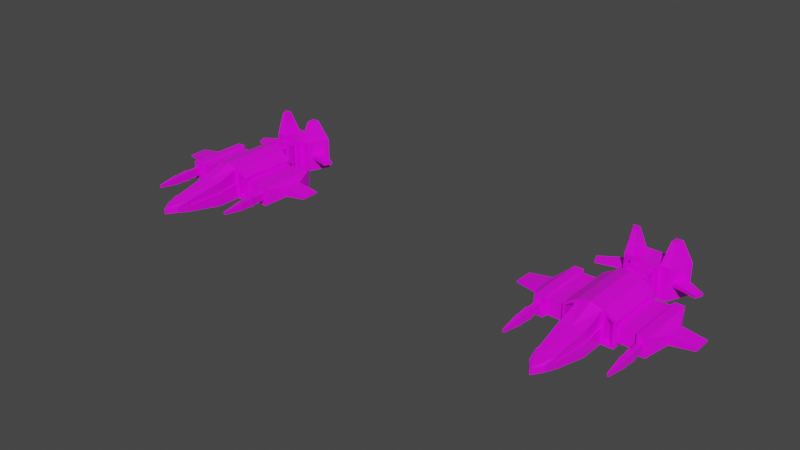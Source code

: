 # Source: plain1.blend  (saved by Blender 2.82.7; exported with 4.5.12 LTS)
import bpy
from mathutils import Matrix  # noqa: F401  (used for matrix-valued properties, if any)

bpy.ops.wm.read_factory_settings(use_empty=True)
scene = bpy.context.scene
scene.name = 'Scene'

# ---- collections
col_collection = bpy.data.collections.new('Collection'); scene.collection.children.link(col_collection)

# ---- images (referenced by path relative to the original .blend; pixels are not part of the script)
import os
ASSET_DIR = os.environ.get("B2B_ASSET_DIR", "")  # directory of the original .blend (textures are referenced by path, not embedded)
HERE = os.path.dirname(os.path.abspath(__file__))  # packed textures are extracted next to this script under _unpacked/

def load_image(name, relpath, width, height, colorspace="sRGB"):
    """Load a texture the original file referenced (path relative to the .blend, or extracted next to this script)."""
    p = next((c for c in (os.path.join(HERE, relpath), os.path.join(ASSET_DIR, relpath)) if relpath and os.path.exists(c)), "")
    if p:
        img = bpy.data.images.load(p, check_existing=True)
        img.name = name
    else:  # same state as the original file: an image datablock whose file is absent (Cycles renders it pink)
        img = bpy.data.images.new(name, width, height)
        img.source = "FILE"
        img.filepath = "//" + (relpath or name)
    img.colorspace_settings.name = colorspace
    return img
img_planet02_tex_png = load_image('planet02_tex.png', 'planet02_tex.png', 1024, 1024, 'sRGB')
img_planet02_tex_png_001 = load_image('planet02_tex.png.001', 'planet02_tex.png', 1024, 1024, 'sRGB')

# ---- materials (node trees are filled in below, after node groups)
mat_material = bpy.data.materials.new('Material')
mat_material.alpha_threshold = 0.0
mat_material.use_transparent_shadow = False
mat_material.line_color = (0.0, 0.0, 0.0, 1.0)
mat_material_001 = bpy.data.materials.new('Material.001')
mat_material_001.alpha_threshold = 0.0
mat_material_001.use_transparent_shadow = False
mat_material_001.line_color = (0.0, 0.0, 0.0, 1.0)

# ---- material node trees
mat_material.use_nodes = True; mat_material.node_tree.nodes.clear()
_N = mat_material.node_tree.nodes; _L = mat_material.node_tree.links
n0 = _N.new('ShaderNodeOutputMaterial'); n0.name = 'Material Output'; n0.location = (300, 300)
n1 = _N.new('ShaderNodeBsdfPrincipled'); n1.name = 'Principled BSDF'; n1.location = (10, 300)
n1.distribution = 'GGX'
n1.subsurface_method = 'BURLEY'
n1.inputs[2].default_value = 0.4
n1.inputs[3].default_value = 1.45
n1.inputs[27].default_value = (0.0, 0.0, 0.0, 1.0)
n1.inputs[28].default_value = 1.0
n2 = _N.new('ShaderNodeTexImage'); n2.name = 'Image Texture'; n2.location = (-280, 280)
n2.image = img_planet02_tex_png
_L.new(n1.outputs[0], n0.inputs[0])
_L.new(n2.outputs[0], n1.inputs[0])
n0.is_active_output = True
mat_material_001.use_nodes = True; mat_material_001.node_tree.nodes.clear()
_N = mat_material_001.node_tree.nodes; _L = mat_material_001.node_tree.links
n0 = _N.new('ShaderNodeOutputMaterial'); n0.name = 'Material Output'; n0.location = (300, 300)
n1 = _N.new('ShaderNodeBsdfPrincipled'); n1.name = 'Principled BSDF'; n1.location = (10, 300)
n1.distribution = 'GGX'
n1.subsurface_method = 'BURLEY'
n1.inputs[2].default_value = 0.4
n1.inputs[3].default_value = 1.45
n1.inputs[27].default_value = (0.0, 0.0, 0.0, 1.0)
n1.inputs[28].default_value = 1.0
n2 = _N.new('ShaderNodeTexImage'); n2.name = 'Image Texture'; n2.location = (-280, 280)
n2.image = img_planet02_tex_png_001
_L.new(n1.outputs[0], n0.inputs[0])
_L.new(n2.outputs[0], n1.inputs[0])
n0.is_active_output = True

# ---- world
world_world = bpy.data.worlds.new('World'); scene.world = world_world
world_world.use_nodes = True; world_world.node_tree.nodes.clear()
_N = world_world.node_tree.nodes; _L = world_world.node_tree.links
n0 = _N.new('ShaderNodeOutputWorld'); n0.name = 'World Output'; n0.location = (300, 300)
n1 = _N.new('ShaderNodeBackground'); n1.name = 'Background'; n1.location = (10, 300)
n1.inputs[0].default_value = (0.05088, 0.05088, 0.05088, 1.0)
_L.new(n1.outputs[0], n0.inputs[0])
n0.is_active_output = True
world_world.color = (0.05088, 0.05088, 0.05088)
world_world.use_sun_shadow = False
world_world.sun_shadow_jitter_overblur = 0.0

# ---- meshes
me_cube = bpy.data.meshes.new('Cube')
me_cube.from_pydata([(1.184, 1.0, 1.246), (1.184, 1.0, -0.816), (1.0, -1.0, -1.0), (0.7398, -3.85, 0.4797), (0.7398, -3.85, -0.4797), (1.0, 6.006, 1.569), (1.0, 6.006, -1.0), (1.959, 1.347, 0.6531), (1.959, 1.347, -0.6531), (1.959, 5.659, 0.6531), (1.959, 5.659, -0.6531), (0.5578, -4.879, 0.2436), (0.5578, -4.879, -0.2436), (1.775, 1.0, 0.8952), (1.775, 1.0, -0.816), (1.959, 6.006, 1.0), (1.959, 6.006, -1.0), (3.294, 1.347, 0.6531), (3.294, 1.347, -0.6531), (3.294, 5.659, 0.6531), (3.294, 5.659, -0.6531), (3.608, 1.019, 0.2995), (3.608, 1.019, -0.2995), (3.432, 5.987, 0.7524), (3.432, 5.987, -0.7524), (3.995, 1.019, 0.2995), (3.995, 1.019, -0.2995), (4.171, 5.987, 0.7524), (4.171, 5.987, -0.7524), (4.321, 1.413, 0.6332), (4.321, 1.413, -0.6332), (4.321, 5.593, 0.6332), (4.321, 5.593, -0.6332), (4.803, 2.754, 0.3689), (4.803, 2.754, -0.3689), (4.803, 4.251, 0.3689), (4.803, 4.251, -0.3689), (6.698, 2.754, 0.0557), (6.698, 2.754, -0.0557), (6.698, 4.251, 0.0557), (6.698, 4.251, -0.0557), (1.0, 8.389, 1.569), (1.0, 8.389, -1.0), (1.0, 10.2, 1.205), (1.0, 10.2, -0.636), (2.127, 10.2, 1.205), (2.127, 10.2, -0.636), (1.88, 8.77, 0.4572), (1.88, 8.77, 0.1119), (1.0, 6.482, 1.569), (1.0, 6.959, 1.569), (1.0, 7.435, 1.569), (1.0, 7.912, 1.569), (1.0, 7.912, -1.0), (1.0, 7.435, -1.0), (1.0, 6.959, -1.0), (1.0, 6.482, -1.0), (0.74, 6.482, 1.309), (0.74, 6.959, 1.309), (0.74, 7.435, 1.309), (0.74, 7.912, 1.309), (0.74, 7.912, -0.74), (0.74, 7.435, -0.74), (0.74, 6.959, -0.74), (0.74, 6.482, -0.74), (1.543, 9.695, 3.075), (1.353, 8.967, 3.294), (1.724, 9.695, 3.075), (1.611, 8.967, 3.294), (1.281, 10.13, 1.789), (0.364, 10.2, 1.205), (1.0, 10.2, -1.0), (2.328, 9.819, 0.4572), (0.364, 10.2, -0.636), (2.328, 9.819, 0.1119), (0.781, 9.598, 0.7881), (0.781, 9.598, -0.219), (1.0, 9.598, 0.7881), (1.0, 9.598, -0.219), (1.71, 9.598, 0.7881), (1.71, 9.598, -0.219), (0.364, 9.598, 1.205), (0.364, 9.598, -0.636), (1.0, 9.598, 1.205), (1.0, 9.598, -0.636), (2.127, 9.598, 1.205), (2.127, 9.598, -0.636), (1.0, 10.55, 0.4993), (1.0, 10.55, 0.06978), (1.094, 10.55, 0.4993), (1.094, 10.55, 0.06978), (1.397, 10.55, 0.4993), (1.397, 10.55, 0.06978), (2.171, 10.13, 1.789), (2.491, 10.2, -1.0), (1.717, 8.389, 1.569), (1.717, 8.389, -1.0), (4.093, 8.82, 0.3892), (4.093, 8.82, 0.1798), (3.821, 8.184, 0.3892), (3.821, 8.184, 0.1798), (0.7398, -3.85, 0.003118), (1.0, -1.0, 0.04016), (1.184, 1.0, 0.3346), (0.5578, -4.879, 0.05558), (0.9432, 1.02, 1.511), (0.9375, -0.9834, 0.9466), (0.6797, -3.835, 0.4234), (0.6563, -3.843, 0.003118), (0.9163, -0.996, 0.04016), (0.9162, 1.0, 0.3346), (1.0, 1.0, 0.3346), (1.0, 1.0, -1.0), (1.959, 1.0, 1.0), (1.959, 1.0, -1.0), (1.0, 1.0, 1.569), (1.184, 1.765, 0.3346), (1.184, 1.765, -0.816), (1.775, 1.765, 0.8952), (1.775, 1.765, -0.816), (1.184, 1.765, 1.246), (3.432, 1.019, 0.7524), (3.432, 1.019, -0.7524), (4.171, 1.019, 0.7524), (4.171, 1.019, -0.7524), (3.608, 0.00691, 0.2995), (3.608, 0.00691, -0.2995), (3.995, 0.00691, 0.2995), (3.995, 0.00691, -0.2995), (3.568, -0.1409, 0.3622), (3.568, -0.1409, -0.3622), (4.036, -0.1409, 0.3622), (4.036, -0.1409, -0.3622), (3.615, -1.018, 0.289), (3.615, -1.018, -0.289), (3.988, -1.018, 0.289), (3.988, -1.018, -0.289), (3.594, -1.213, 0.3219), (3.594, -1.213, -0.3219), (4.01, -1.213, 0.3219), (4.01, -1.213, -0.3219), (3.739, -2.983, 0.09753), (3.739, -2.983, -0.09753), (3.865, -2.983, 0.09753), (3.865, -2.983, -0.09753), (2.491, 10.2, 1.569), (1.0, 10.2, 1.569), (1.891, 9.621, 3.294), (1.353, 9.621, 3.294), (2.171, 9.964, 1.734), (1.281, 9.964, 1.734), (1.724, 9.532, 3.02), (1.543, 9.532, 3.02), (-1.184, 1.0, 1.246), (-1.184, 1.0, -0.816), (-1.0, -1.0, -1.0), (0.0, 1.0, -1.0), (0.0, -1.0, -1.0), (0.0, 1.0, 1.835), (-0.7398, -3.85, 0.4797), (-0.7398, -3.85, -0.4797), (0.0, -3.85, -0.4797), (0.0, -3.85, 0.4797), (-1.0, 6.006, 1.569), (-1.0, 6.006, -1.0), (0.0, 6.006, 1.835), (0.0, 6.006, -1.0), (-1.959, 1.347, 0.6531), (-1.959, 1.347, -0.6531), (-1.959, 5.659, 0.6531), (-1.959, 5.659, -0.6531), (-0.5578, -4.879, 0.2436), (-0.5578, -4.879, -0.2436), (0.0, -5.694, -0.2436), (0.0, -5.694, 0.2436), (-1.775, 1.0, 0.8952), (-1.775, 1.0, -0.816), (-1.959, 6.006, 1.0), (-1.959, 6.006, -1.0), (-3.294, 1.347, 0.6531), (-3.294, 1.347, -0.6531), (-3.294, 5.659, 0.6531), (-3.294, 5.659, -0.6531), (-3.608, 1.019, 0.2995), (-3.608, 1.019, -0.2995), (-3.432, 5.987, 0.7524), (-3.432, 5.987, -0.7524), (-3.995, 1.019, 0.2995), (-3.995, 1.019, -0.2995), (-4.171, 5.987, 0.7524), (-4.171, 5.987, -0.7524), (-4.321, 1.413, 0.6332), (-4.321, 1.413, -0.6332), (-4.321, 5.593, 0.6332), (-4.321, 5.593, -0.6332), (-4.803, 2.754, 0.3689), (-4.803, 2.754, -0.3689), (-4.803, 4.251, 0.3689), (-4.803, 4.251, -0.3689), (-6.698, 2.754, 0.0557), (-6.698, 2.754, -0.0557), (-6.698, 4.251, 0.0557), (-6.698, 4.251, -0.0557), (-1.0, 8.389, 1.569), (-1.0, 8.389, -1.0), (0.0, 8.389, 1.569), (0.0, 8.389, -1.0), (-1.0, 10.2, 1.205), (-1.0, 10.2, -0.636), (0.0, 10.2, 1.569), (0.0, 10.2, -1.0), (-2.127, 10.2, 1.205), (-2.127, 10.2, -0.636), (-1.88, 8.77, 0.4572), (-1.88, 8.77, 0.1119), (-1.0, 6.482, 1.569), (-1.0, 6.959, 1.569), (-1.0, 7.435, 1.569), (-1.0, 7.912, 1.569), (0.0, 7.912, 1.569), (0.0, 7.435, 1.569), (0.0, 6.959, 1.569), (0.0, 6.482, 1.569), (0.0, 6.482, -1.0), (0.0, 6.959, -1.0), (0.0, 7.435, -1.0), (0.0, 7.912, -1.0), (-1.0, 7.912, -1.0), (-1.0, 7.435, -1.0), (-1.0, 6.959, -1.0), (-1.0, 6.482, -1.0), (-0.74, 6.482, 1.309), (-0.74, 6.959, 1.309), (-0.74, 7.435, 1.309), (-0.74, 7.912, 1.309), (0.0, 7.912, 1.201), (0.0, 7.435, 1.201), (0.0, 6.959, 1.201), (0.0, 6.482, 1.201), (0.0, 6.482, -0.6324), (0.0, 6.959, -0.6324), (0.0, 7.435, -0.6324), (0.0, 7.912, -0.6324), (-0.74, 7.912, -0.74), (-0.74, 7.435, -0.74), (-0.74, 6.959, -0.74), (-0.74, 6.482, -0.74), (-1.543, 9.695, 3.075), (-1.353, 8.967, 3.294), (-1.724, 9.695, 3.075), (-1.611, 8.967, 3.294), (-1.281, 10.13, 1.789), (-0.364, 10.2, 1.205), (-1.0, 10.2, -1.0), (-2.328, 9.819, 0.4572), (-0.364, 10.2, -0.636), (-2.328, 9.819, 0.1119), (-0.781, 9.598, 0.7881), (-0.781, 9.598, -0.219), (-1.0, 9.598, 0.7881), (-1.0, 9.598, -0.219), (-1.71, 9.598, 0.7881), (-1.71, 9.598, -0.219), (-0.364, 9.598, 1.205), (-0.364, 9.598, -0.636), (-1.0, 9.598, 1.205), (-1.0, 9.598, -0.636), (-2.127, 9.598, 1.205), (-2.127, 9.598, -0.636), (-1.0, 10.55, 0.4993), (-1.0, 10.55, 0.06978), (-1.094, 10.55, 0.4993), (-1.094, 10.55, 0.06978), (-1.397, 10.55, 0.4993), (-1.397, 10.55, 0.06978), (-2.171, 10.13, 1.789), (-2.491, 10.2, -1.0), (-1.717, 8.389, 1.569), (-1.717, 8.389, -1.0), (-4.093, 8.82, 0.3892), (-4.093, 8.82, 0.1798), (-3.821, 8.184, 0.3892), (-3.821, 8.184, 0.1798), (-0.7398, -3.85, 0.003118), (-1.0, -1.0, 0.04016), (-1.184, 1.0, 0.3346), (-0.5578, -4.879, 0.05558), (-0.9432, 1.02, 1.511), (-0.9375, -0.9834, 0.9466), (0.0, 1.028, 1.757), (0.0, -0.9786, 0.9868), (0.0, -3.835, 0.4649), (-0.6797, -3.835, 0.4234), (-0.6563, -3.843, 0.003118), (-0.9163, -0.996, 0.04016), (-0.9162, 1.0, 0.3346), (-1.0, 1.0, 0.3346), (-1.0, 1.0, -1.0), (-1.959, 1.0, 1.0), (-1.959, 1.0, -1.0), (-1.0, 1.0, 1.569), (-1.184, 1.765, 0.3346), (-1.184, 1.765, -0.816), (-1.775, 1.765, 0.8952), (-1.775, 1.765, -0.816), (-1.184, 1.765, 1.246), (-3.432, 1.019, 0.7524), (-3.432, 1.019, -0.7524), (-4.171, 1.019, 0.7524), (-4.171, 1.019, -0.7524), (-3.608, 0.00691, 0.2995), (-3.608, 0.00691, -0.2995), (-3.995, 0.00691, 0.2995), (-3.995, 0.00691, -0.2995), (-3.568, -0.1409, 0.3622), (-3.568, -0.1409, -0.3622), (-4.036, -0.1409, 0.3622), (-4.036, -0.1409, -0.3622), (-3.615, -1.018, 0.289), (-3.615, -1.018, -0.289), (-3.988, -1.018, 0.289), (-3.988, -1.018, -0.289), (-3.594, -1.213, 0.3219), (-3.594, -1.213, -0.3219), (-4.01, -1.213, 0.3219), (-4.01, -1.213, -0.3219), (-3.739, -2.983, 0.09753), (-3.739, -2.983, -0.09753), (-3.865, -2.983, 0.09753), (-3.865, -2.983, -0.09753), (-2.491, 10.2, 1.569), (-1.0, 10.2, 1.569), (-1.891, 9.621, 3.294), (-1.353, 9.621, 3.294), (-2.171, 9.964, 1.734), (-1.281, 9.964, 1.734), (-1.724, 9.532, 3.02), (-1.543, 9.532, 3.02)], [], [(156, 112, 2, 157), (112, 111, 102, 2), (112, 156, 166, 6), (111, 115, 105, 110), (102, 111, 110, 109), (3, 162, 174, 11), (157, 2, 4, 161), (2, 102, 101, 4), (219, 52, 41, 205), (158, 115, 5, 165), (5, 115, 113, 15), (10, 9, 19, 20), (6, 5, 15, 16), (112, 6, 16, 114), (1, 14, 119, 117), (12, 104, 11, 174, 173), (4, 101, 104, 12), (161, 4, 12, 173), (8, 7, 113, 114), (9, 10, 16, 15), (10, 8, 114, 16), (7, 9, 15, 113), (18, 20, 24, 122), (8, 10, 20, 18), (7, 8, 18, 17), (9, 7, 17, 19), (23, 121, 123, 27), (17, 18, 122, 121), (19, 17, 121, 23), (20, 19, 23, 24), (124, 28, 32, 30), (24, 23, 27, 28), (122, 24, 28, 124), (22, 26, 128, 126), (30, 32, 36, 34), (123, 124, 30, 29), (27, 123, 29, 31), (28, 27, 31, 32), (35, 33, 37, 39), (29, 30, 34, 33), (31, 29, 33, 35), (32, 31, 35, 36), (37, 38, 40, 39), (36, 35, 39, 40), (34, 36, 40, 38), (33, 34, 38, 37), (41, 42, 96, 95), (53, 226, 206, 42), (52, 53, 42, 41), (205, 41, 146, 209), (42, 206, 210, 71), (48, 74, 98, 100), (42, 71, 94, 96), (146, 41, 66, 148), (5, 6, 56, 49), (51, 54, 62, 59), (50, 55, 54, 51), (50, 221, 237, 58), (6, 166, 223, 56), (55, 50, 58, 63), (55, 224, 225, 54), (222, 49, 57, 238), (165, 5, 49, 222), (49, 56, 64, 57), (221, 50, 51, 220), (226, 53, 61, 242), (57, 64, 63, 58), (59, 62, 61, 60), (64, 239, 240, 63), (62, 241, 242, 61), (238, 57, 58, 237), (236, 59, 60, 235), (220, 51, 59, 236), (53, 52, 60, 61), (52, 219, 235, 60), (56, 223, 239, 64), (224, 55, 63, 240), (54, 225, 241, 62), (148, 66, 68, 147), (93, 69, 150, 149), (41, 95, 68, 66), (95, 145, 147, 68), (45, 46, 86, 85), (43, 70, 209, 146), (73, 44, 71, 210), (70, 73, 210, 209), (46, 45, 145, 94), (44, 46, 94, 71), (45, 43, 146, 145), (75, 77, 89, 87), (73, 70, 81, 82), (44, 73, 82, 84), (46, 44, 84, 86), (70, 43, 83, 81), (43, 45, 85, 83), (75, 76, 82, 81), (77, 75, 81, 83), (76, 78, 84, 82), (80, 79, 85, 86), (78, 80, 86, 84), (79, 77, 83, 85), (89, 91, 92, 90, 88, 87), (80, 78, 90, 92), (78, 76, 88, 90), (76, 75, 87, 88), (77, 79, 91, 89), (79, 80, 92, 91), (72, 74, 94, 145), (48, 47, 95, 96), (74, 48, 96, 94), (47, 72, 145, 95), (99, 100, 98, 97), (74, 72, 97, 98), (72, 47, 99, 97), (47, 48, 100, 99), (105, 289, 290, 106), (104, 101, 3, 11), (162, 3, 107, 291), (101, 102, 109, 108), (106, 290, 291, 107), (108, 109, 106, 107), (109, 110, 105, 106), (3, 101, 108, 107), (115, 158, 289, 105), (1, 103, 111, 112), (13, 14, 114, 113), (0, 13, 113, 115), (14, 1, 112, 114), (103, 0, 115, 111), (120, 116, 117, 119, 118), (14, 13, 118, 119), (0, 103, 116, 120), (13, 0, 120, 118), (103, 1, 117, 116), (22, 21, 121, 122), (25, 26, 124, 123), (21, 25, 123, 121), (26, 22, 122, 124), (127, 125, 129, 131), (26, 25, 127, 128), (25, 21, 125, 127), (21, 22, 126, 125), (129, 130, 134, 133), (125, 126, 130, 129), (126, 128, 132, 130), (128, 127, 131, 132), (134, 136, 140, 138), (130, 132, 136, 134), (132, 131, 135, 136), (131, 129, 133, 135), (139, 137, 141, 143), (136, 135, 139, 140), (135, 133, 137, 139), (133, 134, 138, 137), (141, 142, 144, 143), (137, 138, 142, 141), (138, 140, 144, 142), (140, 139, 143, 144), (69, 93, 145, 146), (67, 65, 148, 147), (65, 69, 146, 148), (93, 67, 147, 145), (149, 150, 152, 151), (67, 93, 149, 151), (65, 67, 151, 152), (69, 65, 152, 150), (156, 157, 155, 297), (297, 155, 284, 296), (297, 164, 166, 156), (296, 295, 287, 300), (284, 294, 295, 296), (159, 171, 174, 162), (157, 161, 160, 155), (155, 160, 283, 284), (219, 205, 203, 218), (158, 165, 163, 300), (163, 177, 298, 300), (170, 182, 181, 169), (164, 178, 177, 163), (297, 299, 178, 164), (154, 302, 304, 176), (172, 173, 174, 171, 286), (160, 172, 286, 283), (161, 173, 172, 160), (168, 299, 298, 167), (169, 177, 178, 170), (170, 178, 299, 168), (167, 298, 177, 169), (180, 307, 186, 182), (168, 180, 182, 170), (167, 179, 180, 168), (169, 181, 179, 167), (185, 189, 308, 306), (179, 306, 307, 180), (181, 185, 306, 179), (182, 186, 185, 181), (309, 192, 194, 190), (186, 190, 189, 185), (307, 309, 190, 186), (184, 311, 313, 188), (192, 196, 198, 194), (308, 191, 192, 309), (189, 193, 191, 308), (190, 194, 193, 189), (197, 201, 199, 195), (191, 195, 196, 192), (193, 197, 195, 191), (194, 198, 197, 193), (199, 201, 202, 200), (198, 202, 201, 197), (196, 200, 202, 198), (195, 199, 200, 196), (203, 277, 278, 204), (227, 204, 206, 226), (218, 203, 204, 227), (205, 209, 331, 203), (204, 253, 210, 206), (214, 282, 280, 256), (204, 278, 276, 253), (331, 333, 248, 203), (163, 215, 230, 164), (217, 233, 244, 228), (216, 217, 228, 229), (216, 232, 237, 221), (164, 230, 223, 166), (229, 245, 232, 216), (229, 228, 225, 224), (222, 238, 231, 215), (165, 222, 215, 163), (215, 231, 246, 230), (221, 220, 217, 216), (226, 242, 243, 227), (231, 232, 245, 246), (233, 234, 243, 244), (246, 245, 240, 239), (244, 243, 242, 241), (238, 237, 232, 231), (236, 235, 234, 233), (220, 236, 233, 217), (227, 243, 234, 218), (218, 234, 235, 219), (230, 246, 239, 223), (224, 240, 245, 229), (228, 244, 241, 225), (333, 332, 250, 248), (275, 334, 335, 251), (203, 248, 250, 277), (277, 250, 332, 330), (211, 267, 268, 212), (207, 331, 209, 252), (255, 210, 253, 208), (252, 209, 210, 255), (212, 276, 330, 211), (208, 253, 276, 212), (211, 330, 331, 207), (257, 269, 271, 259), (255, 264, 263, 252), (208, 266, 264, 255), (212, 268, 266, 208), (252, 263, 265, 207), (207, 265, 267, 211), (257, 263, 264, 258), (259, 265, 263, 257), (258, 264, 266, 260), (262, 268, 267, 261), (260, 266, 268, 262), (261, 267, 265, 259), (271, 269, 270, 272, 274, 273), (262, 274, 272, 260), (260, 272, 270, 258), (258, 270, 269, 257), (259, 271, 273, 261), (261, 273, 274, 262), (254, 330, 276, 256), (214, 278, 277, 213), (256, 276, 278, 214), (213, 277, 330, 254), (281, 279, 280, 282), (256, 280, 279, 254), (254, 279, 281, 213), (213, 281, 282, 214), (287, 288, 290, 289), (286, 171, 159, 283), (162, 291, 292, 159), (283, 293, 294, 284), (288, 292, 291, 290), (293, 292, 288, 294), (294, 288, 287, 295), (159, 292, 293, 283), (300, 287, 289, 158), (154, 297, 296, 285), (175, 298, 299, 176), (153, 300, 298, 175), (176, 299, 297, 154), (285, 296, 300, 153), (305, 303, 304, 302, 301), (176, 304, 303, 175), (153, 305, 301, 285), (175, 303, 305, 153), (285, 301, 302, 154), (184, 307, 306, 183), (187, 308, 309, 188), (183, 306, 308, 187), (188, 309, 307, 184), (312, 316, 314, 310), (188, 313, 312, 187), (187, 312, 310, 183), (183, 310, 311, 184), (314, 318, 319, 315), (310, 314, 315, 311), (311, 315, 317, 313), (313, 317, 316, 312), (319, 323, 325, 321), (315, 319, 321, 317), (317, 321, 320, 316), (316, 320, 318, 314), (324, 328, 326, 322), (321, 325, 324, 320), (320, 324, 322, 318), (318, 322, 323, 319), (326, 328, 329, 327), (322, 326, 327, 323), (323, 327, 329, 325), (325, 329, 328, 324), (251, 331, 330, 275), (249, 332, 333, 247), (247, 333, 331, 251), (275, 330, 332, 249), (334, 336, 337, 335), (249, 336, 334, 275), (247, 337, 336, 249), (251, 335, 337, 247)])
_uv = me_cube.uv_layers.new(name='UVMap')
_uv.uv.foreach_set('vector', [0.5087, 0.5087, 0.5405, 0.5087, 0.5405, 0.5405, 0.5087, 0.5405, 0.5087, 0.5087, 0.5405, 0.5087, 0.5405, 0.5405, 0.5087, 0.5405, 0.5087, 0.5087, 0.5405, 0.5087, 0.5405, 0.5405, 0.5087, 0.5405, 0.5087, 0.5087, 0.5405, 0.5087, 0.5405, 0.5405, 0.5087, 0.5405, 0.5087, 0.5087, 0.5405, 0.5087, 0.5405, 0.5405, 0.5087, 0.5405, 0.5087, 0.5087, 0.5405, 0.5087, 0.5405, 0.5405, 0.5087, 0.5405, 0.5087, 0.5087, 0.5405, 0.5087, 0.5405, 0.5405, 0.5087, 0.5405, 0.5087, 0.5087, 0.5405, 0.5087, 0.5405, 0.5405, 0.5087, 0.5405, 0.5087, 0.5087, 0.5405, 0.5087, 0.5405, 0.5405, 0.5087, 0.5405, 0.5087, 0.5087, 0.5405, 0.5087, 0.5405, 0.5405, 0.5087, 0.5405, 0.5087, 0.5087, 0.5405, 0.5087, 0.5405, 0.5405, 0.5087, 0.5405, 0.5087, 0.5087, 0.5405, 0.5087, 0.5405, 0.5405, 0.5087, 0.5405, 0.5087, 0.5087, 0.5405, 0.5087, 0.5405, 0.5405, 0.5087, 0.5405, 0.5087, 0.5087, 0.5405, 0.5087, 0.5405, 0.5405, 0.5087, 0.5405, 0.5087, 0.5087, 0.5405, 0.5087, 0.5405, 0.5405, 0.5087, 0.5405, 0.5246, 0.5405, 0.5398, 0.5295, 0.534, 0.5117, 0.5152, 0.5117, 0.5095, 0.5295, 0.5087, 0.5087, 0.5405, 0.5087, 0.5405, 0.5405, 0.5087, 0.5405, 0.5087, 0.5087, 0.5405, 0.5087, 0.5405, 0.5405, 0.5087, 0.5405, 0.5087, 0.5087, 0.5405, 0.5087, 0.5405, 0.5405, 0.5087, 0.5405, 0.5087, 0.5087, 0.5405, 0.5087, 0.5405, 0.5405, 0.5087, 0.5405, 0.5087, 0.5087, 0.5405, 0.5087, 0.5405, 0.5405, 0.5087, 0.5405, 0.5087, 0.5087, 0.5405, 0.5087, 0.5405, 0.5405, 0.5087, 0.5405, 0.5087, 0.5087, 0.5405, 0.5087, 0.5405, 0.5405, 0.5087, 0.5405, 0.5087, 0.5087, 0.5405, 0.5087, 0.5405, 0.5405, 0.5087, 0.5405, 0.5087, 0.5087, 0.5405, 0.5087, 0.5405, 0.5405, 0.5087, 0.5405, 0.5087, 0.5087, 0.5405, 0.5087, 0.5405, 0.5405, 0.5087, 0.5405, 0.5087, 0.5087, 0.5405, 0.5087, 0.5405, 0.5405, 0.5087, 0.5405, 0.5087, 0.5087, 0.5405, 0.5087, 0.5405, 0.5405, 0.5087, 0.5405, 0.5087, 0.5087, 0.5405, 0.5087, 0.5405, 0.5405, 0.5087, 0.5405, 0.5087, 0.5087, 0.5405, 0.5087, 0.5405, 0.5405, 0.5087, 0.5405, 0.5087, 0.5087, 0.5405, 0.5087, 0.5405, 0.5405, 0.5087, 0.5405, 0.5087, 0.5087, 0.5405, 0.5087, 0.5405, 0.5405, 0.5087, 0.5405, 0.5087, 0.5087, 0.5405, 0.5087, 0.5405, 0.5405, 0.5087, 0.5405, 0.4582, 0.5591, 0.4901, 0.5591, 0.4901, 0.591, 0.4582, 0.591, 0.5136, 0.8085, 0.5454, 0.8085, 0.5454, 0.8403, 0.5136, 0.8403, 0.5087, 0.5087, 0.5405, 0.5087, 0.5405, 0.5405, 0.5087, 0.5405, 0.5087, 0.5087, 0.5405, 0.5087, 0.5405, 0.5405, 0.5087, 0.5405, 0.5087, 0.5087, 0.5405, 0.5087, 0.5405, 0.5405, 0.5087, 0.5405, 0.5136, 0.8085, 0.5454, 0.8085, 0.5454, 0.8403, 0.5136, 0.8403, 0.5136, 0.8085, 0.5454, 0.8085, 0.5454, 0.8403, 0.5136, 0.8403, 0.5136, 0.8085, 0.5454, 0.8085, 0.5454, 0.8403, 0.5136, 0.8403, 0.5136, 0.8085, 0.5454, 0.8085, 0.5454, 0.8403, 0.5136, 0.8403, 0.5136, 0.8085, 0.5454, 0.8085, 0.5454, 0.8403, 0.5136, 0.8403, 0.5136, 0.8085, 0.5454, 0.8085, 0.5454, 0.8403, 0.5136, 0.8403, 0.5136, 0.8085, 0.5454, 0.8085, 0.5454, 0.8403, 0.5136, 0.8403, 0.5136, 0.8085, 0.5454, 0.8085, 0.5454, 0.8403, 0.5136, 0.8403, 0.5087, 0.5087, 0.5405, 0.5087, 0.5405, 0.5405, 0.5087, 0.5405, 0.5087, 0.5087, 0.5405, 0.5087, 0.5405, 0.5405, 0.5087, 0.5405, 0.5087, 0.5087, 0.5405, 0.5087, 0.5405, 0.5405, 0.5087, 0.5405, 0.5087, 0.5087, 0.5405, 0.5087, 0.5405, 0.5405, 0.5087, 0.5405, 0.5087, 0.5087, 0.5405, 0.5087, 0.5405, 0.5405, 0.5087, 0.5405, 0.5087, 0.5087, 0.5405, 0.5087, 0.5405, 0.5405, 0.5087, 0.5405, 0.5087, 0.5087, 0.5405, 0.5087, 0.5405, 0.5405, 0.5087, 0.5405, 0.5087, 0.5087, 0.5405, 0.5087, 0.5405, 0.5405, 0.5087, 0.5405, 0.5087, 0.5087, 0.5405, 0.5087, 0.5405, 0.5405, 0.5087, 0.5405, 0.5087, 0.5087, 0.5405, 0.5087, 0.5405, 0.5405, 0.5087, 0.5405, 0.5087, 0.5087, 0.5405, 0.5087, 0.5405, 0.5405, 0.5087, 0.5405, 0.5087, 0.5087, 0.5405, 0.5087, 0.5405, 0.5405, 0.5087, 0.5405, 0.5087, 0.5087, 0.5405, 0.5087, 0.5405, 0.5405, 0.5087, 0.5405, 0.5087, 0.5087, 0.5405, 0.5087, 0.5405, 0.5405, 0.5087, 0.5405, 0.5087, 0.5087, 0.5405, 0.5087, 0.5405, 0.5405, 0.5087, 0.5405, 0.5087, 0.5087, 0.5405, 0.5087, 0.5405, 0.5405, 0.5087, 0.5405, 0.5087, 0.5087, 0.5405, 0.5087, 0.5405, 0.5405, 0.5087, 0.5405, 0.5087, 0.5087, 0.5405, 0.5087, 0.5405, 0.5405, 0.5087, 0.5405, 0.5087, 0.5087, 0.5405, 0.5087, 0.5405, 0.5405, 0.5087, 0.5405, 0.5087, 0.5087, 0.5405, 0.5087, 0.5405, 0.5405, 0.5087, 0.5405, 0.5087, 0.5087, 0.5405, 0.5087, 0.5405, 0.5405, 0.5087, 0.5405, 0.5087, 0.5087, 0.5405, 0.5087, 0.5405, 0.5405, 0.5087, 0.5405, 0.5087, 0.5087, 0.5405, 0.5087, 0.5405, 0.5405, 0.5087, 0.5405, 0.5087, 0.5087, 0.5405, 0.5087, 0.5405, 0.5405, 0.5087, 0.5405, 0.5087, 0.5087, 0.5405, 0.5087, 0.5405, 0.5405, 0.5087, 0.5405, 0.5087, 0.5087, 0.5405, 0.5087, 0.5405, 0.5405, 0.5087, 0.5405, 0.5087, 0.5087, 0.5405, 0.5087, 0.5405, 0.5405, 0.5087, 0.5405, 0.5087, 0.5087, 0.5405, 0.5087, 0.5405, 0.5405, 0.5087, 0.5405, 0.5087, 0.5087, 0.5405, 0.5087, 0.5405, 0.5405, 0.5087, 0.5405, 0.5087, 0.5087, 0.5405, 0.5087, 0.5405, 0.5405, 0.5087, 0.5405, 0.5087, 0.5087, 0.5405, 0.5087, 0.5405, 0.5405, 0.5087, 0.5405, 0.5087, 0.5087, 0.5405, 0.5087, 0.5405, 0.5405, 0.5087, 0.5405, 0.5087, 0.5087, 0.5405, 0.5087, 0.5405, 0.5405, 0.5087, 0.5405, 0.5087, 0.5087, 0.5405, 0.5087, 0.5405, 0.5405, 0.5087, 0.5405, 0.5087, 0.5087, 0.5405, 0.5087, 0.5405, 0.5405, 0.5087, 0.5405, 0.5087, 0.5087, 0.5405, 0.5087, 0.5405, 0.5405, 0.5087, 0.5405, 0.5087, 0.5087, 0.5405, 0.5087, 0.5405, 0.5405, 0.5087, 0.5405, 0.5087, 0.5087, 0.5405, 0.5087, 0.5405, 0.5405, 0.5087, 0.5405, 0.5087, 0.5087, 0.5405, 0.5087, 0.5405, 0.5405, 0.5087, 0.5405, 0.5087, 0.5087, 0.5405, 0.5087, 0.5405, 0.5405, 0.5087, 0.5405, 0.5087, 0.5087, 0.5405, 0.5087, 0.5405, 0.5405, 0.5087, 0.5405, 0.5087, 0.5087, 0.5405, 0.5087, 0.5405, 0.5405, 0.5087, 0.5405, 0.5087, 0.5087, 0.5405, 0.5087, 0.5405, 0.5405, 0.5087, 0.5405, 0.3598, 0.8593, 0.3917, 0.8593, 0.3917, 0.8912, 0.3598, 0.8912, 0.5087, 0.5087, 0.5405, 0.5087, 0.5405, 0.5405, 0.5087, 0.5405, 0.5087, 0.5087, 0.5405, 0.5087, 0.5405, 0.5405, 0.5087, 0.5405, 0.5087, 0.5087, 0.5405, 0.5087, 0.5405, 0.5405, 0.5087, 0.5405, 0.5087, 0.5087, 0.5405, 0.5087, 0.5405, 0.5405, 0.5087, 0.5405, 0.5087, 0.5087, 0.5405, 0.5087, 0.5405, 0.5405, 0.5087, 0.5405, 0.2601, 0.5062, 0.292, 0.5062, 0.292, 0.5381, 0.2601, 0.5381, 0.2601, 0.5062, 0.292, 0.5062, 0.292, 0.5381, 0.2601, 0.5381, 0.2601, 0.5062, 0.292, 0.5062, 0.292, 0.5381, 0.2601, 0.5381, 0.2601, 0.5062, 0.292, 0.5062, 0.292, 0.5381, 0.2601, 0.5381, 0.2601, 0.5062, 0.292, 0.5062, 0.292, 0.5381, 0.2601, 0.5381, 0.2601, 0.5062, 0.292, 0.5062, 0.292, 0.5381, 0.2601, 0.5381, 0.3757, 0.8912, 0.3895, 0.8832, 0.3895, 0.8673, 0.3757, 0.8593, 0.3619, 0.8673, 0.3619, 0.8832, 0.3598, 0.8593, 0.3917, 0.8593, 0.3917, 0.8912, 0.3598, 0.8912, 0.3598, 0.8593, 0.3917, 0.8593, 0.3917, 0.8912, 0.3598, 0.8912, 0.3598, 0.8593, 0.3917, 0.8593, 0.3917, 0.8912, 0.3598, 0.8912, 0.3598, 0.8593, 0.3917, 0.8593, 0.3917, 0.8912, 0.3598, 0.8912, 0.3598, 0.8593, 0.3917, 0.8593, 0.3917, 0.8912, 0.3598, 0.8912, 0.5087, 0.5087, 0.5405, 0.5087, 0.5405, 0.5405, 0.5087, 0.5405, 0.5087, 0.5087, 0.5405, 0.5087, 0.5405, 0.5405, 0.5087, 0.5405, 0.5087, 0.5087, 0.5405, 0.5087, 0.5405, 0.5405, 0.5087, 0.5405, 0.5087, 0.5087, 0.5405, 0.5087, 0.5405, 0.5405, 0.5087, 0.5405, 0.5087, 0.5087, 0.5405, 0.5087, 0.5405, 0.5405, 0.5087, 0.5405, 0.5087, 0.5087, 0.5405, 0.5087, 0.5405, 0.5405, 0.5087, 0.5405, 0.5087, 0.5087, 0.5405, 0.5087, 0.5405, 0.5405, 0.5087, 0.5405, 0.5087, 0.5087, 0.5405, 0.5087, 0.5405, 0.5405, 0.5087, 0.5405, 0.4607, 0.5111, 0.4926, 0.5111, 0.4926, 0.543, 0.4607, 0.543, 0.5087, 0.5087, 0.5405, 0.5087, 0.5405, 0.5405, 0.5087, 0.5405, 0.5087, 0.5087, 0.5405, 0.5087, 0.5405, 0.5405, 0.5087, 0.5405, 0.5087, 0.5087, 0.5405, 0.5087, 0.5405, 0.5405, 0.5087, 0.5405, 0.4607, 0.5111, 0.4926, 0.5111, 0.4926, 0.543, 0.4607, 0.543, 0.4607, 0.5111, 0.4926, 0.5111, 0.4926, 0.543, 0.4607, 0.543, 0.4607, 0.5111, 0.4926, 0.5111, 0.4926, 0.543, 0.4607, 0.543, 0.5087, 0.5087, 0.5405, 0.5087, 0.5405, 0.5405, 0.5087, 0.5405, 0.5087, 0.5087, 0.5405, 0.5087, 0.5405, 0.5405, 0.5087, 0.5405, 0.5087, 0.5087, 0.5405, 0.5087, 0.5405, 0.5405, 0.5087, 0.5405, 0.5087, 0.5087, 0.5405, 0.5087, 0.5405, 0.5405, 0.5087, 0.5405, 0.5087, 0.5087, 0.5405, 0.5087, 0.5405, 0.5405, 0.5087, 0.5405, 0.5087, 0.5087, 0.5405, 0.5087, 0.5405, 0.5405, 0.5087, 0.5405, 0.5087, 0.5087, 0.5405, 0.5087, 0.5405, 0.5405, 0.5087, 0.5405, 0.2244, 0.4889, 0.2395, 0.4779, 0.2338, 0.46, 0.215, 0.46, 0.2092, 0.4779, 0.5087, 0.5087, 0.5405, 0.5087, 0.5405, 0.5405, 0.5087, 0.5405, 0.5087, 0.5087, 0.5405, 0.5087, 0.5405, 0.5405, 0.5087, 0.5405, 0.5087, 0.5087, 0.5405, 0.5087, 0.5405, 0.5405, 0.5087, 0.5405, 0.5087, 0.5087, 0.5405, 0.5087, 0.5405, 0.5405, 0.5087, 0.5405, 0.5087, 0.5087, 0.5405, 0.5087, 0.5405, 0.5405, 0.5087, 0.5405, 0.5087, 0.5087, 0.5405, 0.5087, 0.5405, 0.5405, 0.5087, 0.5405, 0.5087, 0.5087, 0.5405, 0.5087, 0.5405, 0.5405, 0.5087, 0.5405, 0.5087, 0.5087, 0.5405, 0.5087, 0.5405, 0.5405, 0.5087, 0.5405, 0.4582, 0.5591, 0.4901, 0.5591, 0.4901, 0.591, 0.4582, 0.591, 0.4582, 0.5591, 0.4901, 0.5591, 0.4901, 0.591, 0.4582, 0.591, 0.4582, 0.5591, 0.4901, 0.5591, 0.4901, 0.591, 0.4582, 0.591, 0.4582, 0.5591, 0.4901, 0.5591, 0.4901, 0.591, 0.4582, 0.591, 0.4582, 0.5591, 0.4901, 0.5591, 0.4901, 0.591, 0.4582, 0.591, 0.4582, 0.5591, 0.4901, 0.5591, 0.4901, 0.591, 0.4582, 0.591, 0.4582, 0.5591, 0.4901, 0.5591, 0.4901, 0.591, 0.4582, 0.591, 0.4582, 0.5591, 0.4901, 0.5591, 0.4901, 0.591, 0.4582, 0.591, 0.4582, 0.5591, 0.4901, 0.5591, 0.4901, 0.591, 0.4582, 0.591, 0.4582, 0.5591, 0.4901, 0.5591, 0.4901, 0.591, 0.4582, 0.591, 0.4582, 0.5591, 0.4901, 0.5591, 0.4901, 0.591, 0.4582, 0.591, 0.4582, 0.5591, 0.4901, 0.5591, 0.4901, 0.591, 0.4582, 0.591, 0.4582, 0.5591, 0.4901, 0.5591, 0.4901, 0.591, 0.4582, 0.591, 0.4582, 0.5591, 0.4901, 0.5591, 0.4901, 0.591, 0.4582, 0.591, 0.4582, 0.5591, 0.4901, 0.5591, 0.4901, 0.591, 0.4582, 0.591, 0.4582, 0.5591, 0.4901, 0.5591, 0.4901, 0.591, 0.4582, 0.591, 0.4582, 0.5591, 0.4901, 0.5591, 0.4901, 0.591, 0.4582, 0.591, 0.4582, 0.5591, 0.4901, 0.5591, 0.4901, 0.591, 0.4582, 0.591, 0.4582, 0.5591, 0.4901, 0.5591, 0.4901, 0.591, 0.4582, 0.591, 0.4582, 0.5591, 0.4901, 0.5591, 0.4901, 0.591, 0.4582, 0.591, 0.5087, 0.5087, 0.5405, 0.5087, 0.5405, 0.5405, 0.5087, 0.5405, 0.5087, 0.5087, 0.5405, 0.5087, 0.5405, 0.5405, 0.5087, 0.5405, 0.5087, 0.5087, 0.5405, 0.5087, 0.5405, 0.5405, 0.5087, 0.5405, 0.5087, 0.5087, 0.5405, 0.5087, 0.5405, 0.5405, 0.5087, 0.5405, 0.2577, 0.505, 0.2895, 0.505, 0.2895, 0.5368, 0.2577, 0.5368, 0.5087, 0.5087, 0.5405, 0.5087, 0.5405, 0.5405, 0.5087, 0.5405, 0.5087, 0.5087, 0.5405, 0.5087, 0.5405, 0.5405, 0.5087, 0.5405, 0.5087, 0.5087, 0.5405, 0.5087, 0.5405, 0.5405, 0.5087, 0.5405, 0.5087, 0.5087, 0.5405, 0.5087, 0.5405, 0.5405, 0.5087, 0.5405, 0.5087, 0.5087, 0.5405, 0.5087, 0.5405, 0.5405, 0.5087, 0.5405, 0.5087, 0.5087, 0.5405, 0.5087, 0.5405, 0.5405, 0.5087, 0.5405, 0.5087, 0.5087, 0.5405, 0.5087, 0.5405, 0.5405, 0.5087, 0.5405, 0.5087, 0.5087, 0.5405, 0.5087, 0.5405, 0.5405, 0.5087, 0.5405, 0.5087, 0.5087, 0.5405, 0.5087, 0.5405, 0.5405, 0.5087, 0.5405, 0.5087, 0.5087, 0.5405, 0.5087, 0.5405, 0.5405, 0.5087, 0.5405, 0.5087, 0.5087, 0.5405, 0.5087, 0.5405, 0.5405, 0.5087, 0.5405, 0.5087, 0.5087, 0.5405, 0.5087, 0.5405, 0.5405, 0.5087, 0.5405, 0.5087, 0.5087, 0.5405, 0.5087, 0.5405, 0.5405, 0.5087, 0.5405, 0.5087, 0.5087, 0.5405, 0.5087, 0.5405, 0.5405, 0.5087, 0.5405, 0.5087, 0.5087, 0.5405, 0.5087, 0.5405, 0.5405, 0.5087, 0.5405, 0.5087, 0.5087, 0.5405, 0.5087, 0.5405, 0.5405, 0.5087, 0.5405, 0.5087, 0.5087, 0.5405, 0.5087, 0.5405, 0.5405, 0.5087, 0.5405, 0.5087, 0.5087, 0.5405, 0.5087, 0.5405, 0.5405, 0.5087, 0.5405, 0.5246, 0.5405, 0.5398, 0.5295, 0.534, 0.5117, 0.5152, 0.5117, 0.5095, 0.5295, 0.5087, 0.5087, 0.5405, 0.5087, 0.5405, 0.5405, 0.5087, 0.5405, 0.5087, 0.5087, 0.5405, 0.5087, 0.5405, 0.5405, 0.5087, 0.5405, 0.5087, 0.5087, 0.5405, 0.5087, 0.5405, 0.5405, 0.5087, 0.5405, 0.5087, 0.5087, 0.5405, 0.5087, 0.5405, 0.5405, 0.5087, 0.5405, 0.5087, 0.5087, 0.5405, 0.5087, 0.5405, 0.5405, 0.5087, 0.5405, 0.5087, 0.5087, 0.5405, 0.5087, 0.5405, 0.5405, 0.5087, 0.5405, 0.5087, 0.5087, 0.5405, 0.5087, 0.5405, 0.5405, 0.5087, 0.5405, 0.5087, 0.5087, 0.5405, 0.5087, 0.5405, 0.5405, 0.5087, 0.5405, 0.5087, 0.5087, 0.5405, 0.5087, 0.5405, 0.5405, 0.5087, 0.5405, 0.5087, 0.5087, 0.5405, 0.5087, 0.5405, 0.5405, 0.5087, 0.5405, 0.5087, 0.5087, 0.5405, 0.5087, 0.5405, 0.5405, 0.5087, 0.5405, 0.5087, 0.5087, 0.5405, 0.5087, 0.5405, 0.5405, 0.5087, 0.5405, 0.5087, 0.5087, 0.5405, 0.5087, 0.5405, 0.5405, 0.5087, 0.5405, 0.5087, 0.5087, 0.5405, 0.5087, 0.5405, 0.5405, 0.5087, 0.5405, 0.5087, 0.5087, 0.5405, 0.5087, 0.5405, 0.5405, 0.5087, 0.5405, 0.5087, 0.5087, 0.5405, 0.5087, 0.5405, 0.5405, 0.5087, 0.5405, 0.5087, 0.5087, 0.5405, 0.5087, 0.5405, 0.5405, 0.5087, 0.5405, 0.4582, 0.5591, 0.4901, 0.5591, 0.4901, 0.591, 0.4582, 0.591, 0.5136, 0.8085, 0.5454, 0.8085, 0.5454, 0.8403, 0.5136, 0.8403, 0.5087, 0.5087, 0.5405, 0.5087, 0.5405, 0.5405, 0.5087, 0.5405, 0.5087, 0.5087, 0.5405, 0.5087, 0.5405, 0.5405, 0.5087, 0.5405, 0.5087, 0.5087, 0.5405, 0.5087, 0.5405, 0.5405, 0.5087, 0.5405, 0.5136, 0.8085, 0.5454, 0.8085, 0.5454, 0.8403, 0.5136, 0.8403, 0.5136, 0.8085, 0.5454, 0.8085, 0.5454, 0.8403, 0.5136, 0.8403, 0.5136, 0.8085, 0.5454, 0.8085, 0.5454, 0.8403, 0.5136, 0.8403, 0.5136, 0.8085, 0.5454, 0.8085, 0.5454, 0.8403, 0.5136, 0.8403, 0.5136, 0.8085, 0.5454, 0.8085, 0.5454, 0.8403, 0.5136, 0.8403, 0.5136, 0.8085, 0.5454, 0.8085, 0.5454, 0.8403, 0.5136, 0.8403, 0.5136, 0.8085, 0.5454, 0.8085, 0.5454, 0.8403, 0.5136, 0.8403, 0.5136, 0.8085, 0.5454, 0.8085, 0.5454, 0.8403, 0.5136, 0.8403, 0.5087, 0.5087, 0.5405, 0.5087, 0.5405, 0.5405, 0.5087, 0.5405, 0.5087, 0.5087, 0.5405, 0.5087, 0.5405, 0.5405, 0.5087, 0.5405, 0.5087, 0.5087, 0.5405, 0.5087, 0.5405, 0.5405, 0.5087, 0.5405, 0.5087, 0.5087, 0.5405, 0.5087, 0.5405, 0.5405, 0.5087, 0.5405, 0.5087, 0.5087, 0.5405, 0.5087, 0.5405, 0.5405, 0.5087, 0.5405, 0.5087, 0.5087, 0.5405, 0.5087, 0.5405, 0.5405, 0.5087, 0.5405, 0.5087, 0.5087, 0.5405, 0.5087, 0.5405, 0.5405, 0.5087, 0.5405, 0.5087, 0.5087, 0.5405, 0.5087, 0.5405, 0.5405, 0.5087, 0.5405, 0.5087, 0.5087, 0.5405, 0.5087, 0.5405, 0.5405, 0.5087, 0.5405, 0.5087, 0.5087, 0.5405, 0.5087, 0.5405, 0.5405, 0.5087, 0.5405, 0.5087, 0.5087, 0.5405, 0.5087, 0.5405, 0.5405, 0.5087, 0.5405, 0.5087, 0.5087, 0.5405, 0.5087, 0.5405, 0.5405, 0.5087, 0.5405, 0.5087, 0.5087, 0.5405, 0.5087, 0.5405, 0.5405, 0.5087, 0.5405, 0.5087, 0.5087, 0.5405, 0.5087, 0.5405, 0.5405, 0.5087, 0.5405, 0.5087, 0.5087, 0.5405, 0.5087, 0.5405, 0.5405, 0.5087, 0.5405, 0.5087, 0.5087, 0.5405, 0.5087, 0.5405, 0.5405, 0.5087, 0.5405, 0.5087, 0.5087, 0.5405, 0.5087, 0.5405, 0.5405, 0.5087, 0.5405, 0.5087, 0.5087, 0.5405, 0.5087, 0.5405, 0.5405, 0.5087, 0.5405, 0.5087, 0.5087, 0.5405, 0.5087, 0.5405, 0.5405, 0.5087, 0.5405, 0.5087, 0.5087, 0.5405, 0.5087, 0.5405, 0.5405, 0.5087, 0.5405, 0.5087, 0.5087, 0.5405, 0.5087, 0.5405, 0.5405, 0.5087, 0.5405, 0.5087, 0.5087, 0.5405, 0.5087, 0.5405, 0.5405, 0.5087, 0.5405, 0.5087, 0.5087, 0.5405, 0.5087, 0.5405, 0.5405, 0.5087, 0.5405, 0.5087, 0.5087, 0.5405, 0.5087, 0.5405, 0.5405, 0.5087, 0.5405, 0.5087, 0.5087, 0.5405, 0.5087, 0.5405, 0.5405, 0.5087, 0.5405, 0.5087, 0.5087, 0.5405, 0.5087, 0.5405, 0.5405, 0.5087, 0.5405, 0.5087, 0.5087, 0.5405, 0.5087, 0.5405, 0.5405, 0.5087, 0.5405, 0.5087, 0.5087, 0.5405, 0.5087, 0.5405, 0.5405, 0.5087, 0.5405, 0.5087, 0.5087, 0.5405, 0.5087, 0.5405, 0.5405, 0.5087, 0.5405, 0.5087, 0.5087, 0.5405, 0.5087, 0.5405, 0.5405, 0.5087, 0.5405, 0.5087, 0.5087, 0.5405, 0.5087, 0.5405, 0.5405, 0.5087, 0.5405, 0.5087, 0.5087, 0.5405, 0.5087, 0.5405, 0.5405, 0.5087, 0.5405, 0.5087, 0.5087, 0.5405, 0.5087, 0.5405, 0.5405, 0.5087, 0.5405, 0.5087, 0.5087, 0.5405, 0.5087, 0.5405, 0.5405, 0.5087, 0.5405, 0.5087, 0.5087, 0.5405, 0.5087, 0.5405, 0.5405, 0.5087, 0.5405, 0.5087, 0.5087, 0.5405, 0.5087, 0.5405, 0.5405, 0.5087, 0.5405, 0.5087, 0.5087, 0.5405, 0.5087, 0.5405, 0.5405, 0.5087, 0.5405, 0.5087, 0.5087, 0.5405, 0.5087, 0.5405, 0.5405, 0.5087, 0.5405, 0.5087, 0.5087, 0.5405, 0.5087, 0.5405, 0.5405, 0.5087, 0.5405, 0.5087, 0.5087, 0.5405, 0.5087, 0.5405, 0.5405, 0.5087, 0.5405, 0.5087, 0.5087, 0.5405, 0.5087, 0.5405, 0.5405, 0.5087, 0.5405, 0.5087, 0.5087, 0.5405, 0.5087, 0.5405, 0.5405, 0.5087, 0.5405, 0.5087, 0.5087, 0.5405, 0.5087, 0.5405, 0.5405, 0.5087, 0.5405, 0.3598, 0.8593, 0.3917, 0.8593, 0.3917, 0.8912, 0.3598, 0.8912, 0.5087, 0.5087, 0.5405, 0.5087, 0.5405, 0.5405, 0.5087, 0.5405, 0.5087, 0.5087, 0.5405, 0.5087, 0.5405, 0.5405, 0.5087, 0.5405, 0.5087, 0.5087, 0.5405, 0.5087, 0.5405, 0.5405, 0.5087, 0.5405, 0.5087, 0.5087, 0.5405, 0.5087, 0.5405, 0.5405, 0.5087, 0.5405, 0.5087, 0.5087, 0.5405, 0.5087, 0.5405, 0.5405, 0.5087, 0.5405, 0.2601, 0.5062, 0.292, 0.5062, 0.292, 0.5381, 0.2601, 0.5381, 0.2601, 0.5062, 0.292, 0.5062, 0.292, 0.5381, 0.2601, 0.5381, 0.2601, 0.5062, 0.292, 0.5062, 0.292, 0.5381, 0.2601, 0.5381, 0.2601, 0.5062, 0.292, 0.5062, 0.292, 0.5381, 0.2601, 0.5381, 0.2601, 0.5062, 0.292, 0.5062, 0.292, 0.5381, 0.2601, 0.5381, 0.2601, 0.5062, 0.292, 0.5062, 0.292, 0.5381, 0.2601, 0.5381, 0.3757, 0.8912, 0.3895, 0.8832, 0.3895, 0.8673, 0.3757, 0.8593, 0.3619, 0.8673, 0.3619, 0.8832, 0.3598, 0.8593, 0.3917, 0.8593, 0.3917, 0.8912, 0.3598, 0.8912, 0.3598, 0.8593, 0.3917, 0.8593, 0.3917, 0.8912, 0.3598, 0.8912, 0.3598, 0.8593, 0.3917, 0.8593, 0.3917, 0.8912, 0.3598, 0.8912, 0.3598, 0.8593, 0.3917, 0.8593, 0.3917, 0.8912, 0.3598, 0.8912, 0.3598, 0.8593, 0.3917, 0.8593, 0.3917, 0.8912, 0.3598, 0.8912, 0.5087, 0.5087, 0.5405, 0.5087, 0.5405, 0.5405, 0.5087, 0.5405, 0.5087, 0.5087, 0.5405, 0.5087, 0.5405, 0.5405, 0.5087, 0.5405, 0.5087, 0.5087, 0.5405, 0.5087, 0.5405, 0.5405, 0.5087, 0.5405, 0.5087, 0.5087, 0.5405, 0.5087, 0.5405, 0.5405, 0.5087, 0.5405, 0.5087, 0.5087, 0.5405, 0.5087, 0.5405, 0.5405, 0.5087, 0.5405, 0.5087, 0.5087, 0.5405, 0.5087, 0.5405, 0.5405, 0.5087, 0.5405, 0.5087, 0.5087, 0.5405, 0.5087, 0.5405, 0.5405, 0.5087, 0.5405, 0.5087, 0.5087, 0.5405, 0.5087, 0.5405, 0.5405, 0.5087, 0.5405, 0.4607, 0.5111, 0.4926, 0.5111, 0.4926, 0.543, 0.4607, 0.543, 0.5087, 0.5087, 0.5405, 0.5087, 0.5405, 0.5405, 0.5087, 0.5405, 0.5087, 0.5087, 0.5405, 0.5087, 0.5405, 0.5405, 0.5087, 0.5405, 0.5087, 0.5087, 0.5405, 0.5087, 0.5405, 0.5405, 0.5087, 0.5405, 0.4607, 0.5111, 0.4926, 0.5111, 0.4926, 0.543, 0.4607, 0.543, 0.4607, 0.5111, 0.4926, 0.5111, 0.4926, 0.543, 0.4607, 0.543, 0.4607, 0.5111, 0.4926, 0.5111, 0.4926, 0.543, 0.4607, 0.543, 0.5087, 0.5087, 0.5405, 0.5087, 0.5405, 0.5405, 0.5087, 0.5405, 0.5087, 0.5087, 0.5405, 0.5087, 0.5405, 0.5405, 0.5087, 0.5405, 0.5087, 0.5087, 0.5405, 0.5087, 0.5405, 0.5405, 0.5087, 0.5405, 0.5087, 0.5087, 0.5405, 0.5087, 0.5405, 0.5405, 0.5087, 0.5405, 0.5087, 0.5087, 0.5405, 0.5087, 0.5405, 0.5405, 0.5087, 0.5405, 0.5087, 0.5087, 0.5405, 0.5087, 0.5405, 0.5405, 0.5087, 0.5405, 0.5087, 0.5087, 0.5405, 0.5087, 0.5405, 0.5405, 0.5087, 0.5405, 0.2244, 0.4889, 0.2395, 0.4779, 0.2338, 0.46, 0.215, 0.46, 0.2092, 0.4779, 0.5087, 0.5087, 0.5405, 0.5087, 0.5405, 0.5405, 0.5087, 0.5405, 0.5087, 0.5087, 0.5405, 0.5087, 0.5405, 0.5405, 0.5087, 0.5405, 0.5087, 0.5087, 0.5405, 0.5087, 0.5405, 0.5405, 0.5087, 0.5405, 0.5087, 0.5087, 0.5405, 0.5087, 0.5405, 0.5405, 0.5087, 0.5405, 0.5087, 0.5087, 0.5405, 0.5087, 0.5405, 0.5405, 0.5087, 0.5405, 0.5087, 0.5087, 0.5405, 0.5087, 0.5405, 0.5405, 0.5087, 0.5405, 0.5087, 0.5087, 0.5405, 0.5087, 0.5405, 0.5405, 0.5087, 0.5405, 0.5087, 0.5087, 0.5405, 0.5087, 0.5405, 0.5405, 0.5087, 0.5405, 0.4582, 0.5591, 0.4901, 0.5591, 0.4901, 0.591, 0.4582, 0.591, 0.4582, 0.5591, 0.4901, 0.5591, 0.4901, 0.591, 0.4582, 0.591, 0.4582, 0.5591, 0.4901, 0.5591, 0.4901, 0.591, 0.4582, 0.591, 0.4582, 0.5591, 0.4901, 0.5591, 0.4901, 0.591, 0.4582, 0.591, 0.4582, 0.5591, 0.4901, 0.5591, 0.4901, 0.591, 0.4582, 0.591, 0.4582, 0.5591, 0.4901, 0.5591, 0.4901, 0.591, 0.4582, 0.591, 0.4582, 0.5591, 0.4901, 0.5591, 0.4901, 0.591, 0.4582, 0.591, 0.4582, 0.5591, 0.4901, 0.5591, 0.4901, 0.591, 0.4582, 0.591, 0.4582, 0.5591, 0.4901, 0.5591, 0.4901, 0.591, 0.4582, 0.591, 0.4582, 0.5591, 0.4901, 0.5591, 0.4901, 0.591, 0.4582, 0.591, 0.4582, 0.5591, 0.4901, 0.5591, 0.4901, 0.591, 0.4582, 0.591, 0.4582, 0.5591, 0.4901, 0.5591, 0.4901, 0.591, 0.4582, 0.591, 0.4582, 0.5591, 0.4901, 0.5591, 0.4901, 0.591, 0.4582, 0.591, 0.4582, 0.5591, 0.4901, 0.5591, 0.4901, 0.591, 0.4582, 0.591, 0.4582, 0.5591, 0.4901, 0.5591, 0.4901, 0.591, 0.4582, 0.591, 0.4582, 0.5591, 0.4901, 0.5591, 0.4901, 0.591, 0.4582, 0.591, 0.4582, 0.5591, 0.4901, 0.5591, 0.4901, 0.591, 0.4582, 0.591, 0.4582, 0.5591, 0.4901, 0.5591, 0.4901, 0.591, 0.4582, 0.591, 0.4582, 0.5591, 0.4901, 0.5591, 0.4901, 0.591, 0.4582, 0.591, 0.4582, 0.5591, 0.4901, 0.5591, 0.4901, 0.591, 0.4582, 0.591, 0.5087, 0.5087, 0.5405, 0.5087, 0.5405, 0.5405, 0.5087, 0.5405, 0.5087, 0.5087, 0.5405, 0.5087, 0.5405, 0.5405, 0.5087, 0.5405, 0.5087, 0.5087, 0.5405, 0.5087, 0.5405, 0.5405, 0.5087, 0.5405, 0.5087, 0.5087, 0.5405, 0.5087, 0.5405, 0.5405, 0.5087, 0.5405, 0.2577, 0.505, 0.2895, 0.505, 0.2895, 0.5368, 0.2577, 0.5368, 0.5087, 0.5087, 0.5405, 0.5087, 0.5405, 0.5405, 0.5087, 0.5405, 0.5087, 0.5087, 0.5405, 0.5087, 0.5405, 0.5405, 0.5087, 0.5405, 0.5087, 0.5087, 0.5405, 0.5087, 0.5405, 0.5405, 0.5087, 0.5405])
me_cube.materials.append(mat_material)
me_cube.use_remesh_preserve_volume = False
me_cube.use_remesh_preserve_attributes = False
me_cube.use_mirror_vertex_groups = False
me_cube.update()
me_cube_001 = bpy.data.meshes.new('Cube.001')
me_cube_001.from_pydata([(1.184, 1.0, 1.246), (1.184, 1.0, -0.816), (1.0, -1.0, -1.0), (0.0, 1.0, -1.0), (0.0, -1.0, -1.0), (0.0, 1.0, 1.835), (0.7398, -3.85, 0.4797), (0.7398, -3.85, -0.4797), (0.0, -3.85, -0.4797), (0.0, -3.85, 0.4797), (1.0, 6.006, 1.569), (1.0, 6.006, -1.0), (0.0, 6.006, 1.835), (0.0, 6.006, -1.0), (1.959, 1.347, 0.6531), (1.959, 1.347, -0.6531), (1.959, 5.659, 0.6531), (1.959, 5.659, -0.6531), (0.5578, -4.879, 0.2436), (0.5578, -4.879, -0.2436), (0.0, -5.694, -0.2436), (0.0, -5.694, 0.2436), (1.775, 1.0, 0.8952), (1.775, 1.0, -0.816), (1.959, 6.006, 1.0), (1.959, 6.006, -1.0), (3.294, 1.347, 0.6531), (3.294, 1.347, -0.6531), (3.294, 5.659, 0.6531), (3.294, 5.659, -0.6531), (3.608, 1.019, 0.2995), (3.608, 1.019, -0.2995), (3.432, 5.987, 0.7524), (3.432, 5.987, -0.7524), (3.995, 1.019, 0.2995), (3.995, 1.019, -0.2995), (4.171, 5.987, 0.7524), (4.171, 5.987, -0.7524), (4.321, 1.413, 0.6332), (4.321, 1.413, -0.6332), (4.321, 5.593, 0.6332), (4.321, 5.593, -0.6332), (4.803, 2.754, 0.3689), (4.803, 2.754, -0.3689), (4.803, 4.251, 0.3689), (4.803, 4.251, -0.3689), (6.698, 2.754, 0.0557), (6.698, 2.754, -0.0557), (6.698, 4.251, 0.0557), (6.698, 4.251, -0.0557), (1.0, 8.389, 1.569), (1.0, 8.389, -1.0), (0.0, 8.389, 1.569), (0.0, 8.389, -1.0), (1.0, 10.2, 1.205), (1.0, 10.2, -0.636), (0.0, 10.2, 1.569), (0.0, 10.2, -1.0), (2.127, 10.2, 1.205), (2.127, 10.2, -0.636), (1.88, 8.77, 0.4572), (1.88, 8.77, 0.1119), (1.0, 6.482, 1.569), (1.0, 6.959, 1.569), (1.0, 7.435, 1.569), (1.0, 7.912, 1.569), (0.0, 7.912, 1.569), (0.0, 7.435, 1.569), (0.0, 6.959, 1.569), (0.0, 6.482, 1.569), (0.0, 6.482, -1.0), (0.0, 6.959, -1.0), (0.0, 7.435, -1.0), (0.0, 7.912, -1.0), (1.0, 7.912, -1.0), (1.0, 7.435, -1.0), (1.0, 6.959, -1.0), (1.0, 6.482, -1.0), (0.74, 6.482, 1.309), (0.74, 6.959, 1.309), (0.74, 7.435, 1.309), (0.74, 7.912, 1.309), (0.0, 7.912, 1.201), (0.0, 7.435, 1.201), (0.0, 6.959, 1.201), (0.0, 6.482, 1.201), (0.0, 6.482, -0.6324), (0.0, 6.959, -0.6324), (0.0, 7.435, -0.6324), (0.0, 7.912, -0.6324), (0.74, 7.912, -0.74), (0.74, 7.435, -0.74), (0.74, 6.959, -0.74), (0.74, 6.482, -0.74), (1.543, 9.695, 3.075), (1.353, 8.967, 3.294), (1.724, 9.695, 3.075), (1.611, 8.967, 3.294), (1.281, 10.13, 1.789), (0.364, 10.2, 1.205), (1.0, 10.2, -1.0), (2.328, 9.819, 0.4572), (0.364, 10.2, -0.636), (2.328, 9.819, 0.1119), (0.781, 9.598, 0.7881), (0.781, 9.598, -0.219), (1.0, 9.598, 0.7881), (1.0, 9.598, -0.219), (1.71, 9.598, 0.7881), (1.71, 9.598, -0.219), (0.364, 9.598, 1.205), (0.364, 9.598, -0.636), (1.0, 9.598, 1.205), (1.0, 9.598, -0.636), (2.127, 9.598, 1.205), (2.127, 9.598, -0.636), (1.0, 10.55, 0.4993), (1.0, 10.55, 0.06978), (1.094, 10.55, 0.4993), (1.094, 10.55, 0.06978), (1.397, 10.55, 0.4993), (1.397, 10.55, 0.06978), (2.171, 10.13, 1.789), (2.491, 10.2, -1.0), (1.717, 8.389, 1.569), (1.717, 8.389, -1.0), (4.093, 8.82, 0.3892), (4.093, 8.82, 0.1798), (3.821, 8.184, 0.3892), (3.821, 8.184, 0.1798), (0.7398, -3.85, 0.003118), (1.0, -1.0, 0.04016), (1.184, 1.0, 0.3346), (0.5578, -4.879, 0.05558), (0.9432, 1.02, 1.511), (0.9375, -0.9834, 0.9466), (0.0, 1.028, 1.757), (0.0, -0.9786, 0.9868), (0.0, -3.835, 0.4649), (0.6797, -3.835, 0.4234), (0.6563, -3.843, 0.003118), (0.9163, -0.996, 0.04016), (0.9162, 1.0, 0.3346), (1.0, 1.0, 0.3346), (1.0, 1.0, -1.0), (1.959, 1.0, 1.0), (1.959, 1.0, -1.0), (1.0, 1.0, 1.569), (1.184, 1.765, 0.3346), (1.184, 1.765, -0.816), (1.775, 1.765, 0.8952), (1.775, 1.765, -0.816), (1.184, 1.765, 1.246), (3.432, 1.019, 0.7524), (3.432, 1.019, -0.7524), (4.171, 1.019, 0.7524), (4.171, 1.019, -0.7524), (3.608, 0.00691, 0.2995), (3.608, 0.00691, -0.2995), (3.995, 0.00691, 0.2995), (3.995, 0.00691, -0.2995), (3.568, -0.1409, 0.3622), (3.568, -0.1409, -0.3622), (4.036, -0.1409, 0.3622), (4.036, -0.1409, -0.3622), (3.615, -1.018, 0.289), (3.615, -1.018, -0.289), (3.988, -1.018, 0.289), (3.988, -1.018, -0.289), (3.594, -1.213, 0.3219), (3.594, -1.213, -0.3219), (4.01, -1.213, 0.3219), (4.01, -1.213, -0.3219), (3.739, -2.983, 0.09753), (3.739, -2.983, -0.09753), (3.865, -2.983, 0.09753), (3.865, -2.983, -0.09753), (2.491, 10.2, 1.569), (1.0, 10.2, 1.569), (1.891, 9.621, 3.294), (1.353, 9.621, 3.294), (2.171, 9.964, 1.734), (1.281, 9.964, 1.734), (1.724, 9.532, 3.02), (1.543, 9.532, 3.02)], [], [(3, 144, 2, 4), (144, 143, 131, 2), (144, 3, 13, 11), (143, 147, 134, 142), (131, 143, 142, 141), (6, 9, 21, 18), (4, 2, 7, 8), (2, 131, 130, 7), (66, 65, 50, 52), (5, 147, 10, 12), (10, 147, 145, 24), (17, 16, 28, 29), (11, 10, 24, 25), (144, 11, 25, 146), (1, 23, 151, 149), (19, 133, 18, 21, 20), (7, 130, 133, 19), (8, 7, 19, 20), (15, 14, 145, 146), (16, 17, 25, 24), (17, 15, 146, 25), (14, 16, 24, 145), (27, 29, 33, 154), (15, 17, 29, 27), (14, 15, 27, 26), (16, 14, 26, 28), (32, 153, 155, 36), (26, 27, 154, 153), (28, 26, 153, 32), (29, 28, 32, 33), (156, 37, 41, 39), (33, 32, 36, 37), (154, 33, 37, 156), (31, 35, 160, 158), (39, 41, 45, 43), (155, 156, 39, 38), (36, 155, 38, 40), (37, 36, 40, 41), (44, 42, 46, 48), (38, 39, 43, 42), (40, 38, 42, 44), (41, 40, 44, 45), (46, 47, 49, 48), (45, 44, 48, 49), (43, 45, 49, 47), (42, 43, 47, 46), (50, 51, 125, 124), (74, 73, 53, 51), (65, 74, 51, 50), (52, 50, 178, 56), (51, 53, 57, 100), (61, 103, 127, 129), (51, 100, 123, 125), (178, 50, 95, 180), (10, 11, 77, 62), (64, 75, 91, 80), (63, 76, 75, 64), (63, 68, 84, 79), (11, 13, 70, 77), (76, 63, 79, 92), (76, 71, 72, 75), (69, 62, 78, 85), (12, 10, 62, 69), (62, 77, 93, 78), (68, 63, 64, 67), (73, 74, 90, 89), (78, 93, 92, 79), (80, 91, 90, 81), (93, 86, 87, 92), (91, 88, 89, 90), (85, 78, 79, 84), (83, 80, 81, 82), (67, 64, 80, 83), (74, 65, 81, 90), (65, 66, 82, 81), (77, 70, 86, 93), (71, 76, 92, 87), (75, 72, 88, 91), (180, 95, 97, 179), (122, 98, 182, 181), (50, 124, 97, 95), (124, 177, 179, 97), (58, 59, 115, 114), (54, 99, 56, 178), (102, 55, 100, 57), (99, 102, 57, 56), (59, 58, 177, 123), (55, 59, 123, 100), (58, 54, 178, 177), (104, 106, 118, 116), (102, 99, 110, 111), (55, 102, 111, 113), (59, 55, 113, 115), (99, 54, 112, 110), (54, 58, 114, 112), (104, 105, 111, 110), (106, 104, 110, 112), (105, 107, 113, 111), (109, 108, 114, 115), (107, 109, 115, 113), (108, 106, 112, 114), (118, 120, 121, 119, 117, 116), (109, 107, 119, 121), (107, 105, 117, 119), (105, 104, 116, 117), (106, 108, 120, 118), (108, 109, 121, 120), (101, 103, 123, 177), (61, 60, 124, 125), (103, 61, 125, 123), (60, 101, 177, 124), (128, 129, 127, 126), (103, 101, 126, 127), (101, 60, 128, 126), (60, 61, 129, 128), (134, 136, 137, 135), (133, 130, 6, 18), (9, 6, 139, 138), (130, 131, 141, 140), (135, 137, 138, 139), (140, 141, 135, 139), (141, 142, 134, 135), (6, 130, 140, 139), (147, 5, 136, 134), (1, 132, 143, 144), (22, 23, 146, 145), (0, 22, 145, 147), (23, 1, 144, 146), (132, 0, 147, 143), (152, 148, 149, 151, 150), (23, 22, 150, 151), (0, 132, 148, 152), (22, 0, 152, 150), (132, 1, 149, 148), (31, 30, 153, 154), (34, 35, 156, 155), (30, 34, 155, 153), (35, 31, 154, 156), (159, 157, 161, 163), (35, 34, 159, 160), (34, 30, 157, 159), (30, 31, 158, 157), (161, 162, 166, 165), (157, 158, 162, 161), (158, 160, 164, 162), (160, 159, 163, 164), (166, 168, 172, 170), (162, 164, 168, 166), (164, 163, 167, 168), (163, 161, 165, 167), (171, 169, 173, 175), (168, 167, 171, 172), (167, 165, 169, 171), (165, 166, 170, 169), (173, 174, 176, 175), (169, 170, 174, 173), (170, 172, 176, 174), (172, 171, 175, 176), (98, 122, 177, 178), (96, 94, 180, 179), (94, 98, 178, 180), (122, 96, 179, 177), (181, 182, 184, 183), (96, 122, 181, 183), (94, 96, 183, 184), (98, 94, 184, 182)])
_uv = me_cube_001.uv_layers.new(name='UVMap')
_uv.uv.foreach_set('vector', [0.25, 0.5, 0.375, 0.5, 0.375, 0.75, 0.25, 0.75, 0.375, 0.5, 0.5049, 0.5, 0.505, 0.75, 0.375, 0.75, 0.375, 0.5, 0.25, 0.5, 0.25, 0.5, 0.375, 0.5, 0.5049, 0.5, 0.625, 0.5, 0.625, 0.5, 0.5049, 0.5, 0.505, 0.75, 0.5049, 0.5, 0.5049, 0.5, 0.505, 0.75, 0.625, 0.75, 0.75, 0.75, 0.75, 0.75, 0.625, 0.75, 0.25, 0.75, 0.375, 0.75, 0.375, 0.75, 0.25, 0.75, 0.375, 0.75, 0.505, 0.75, 0.5008, 0.75, 0.375, 0.75, 0.75, 0.5, 0.625, 0.5, 0.625, 0.5, 0.75, 0.5, 0.75, 0.5, 0.625, 0.5, 0.625, 0.5, 0.75, 0.5, 0.625, 0.5, 0.625, 0.5, 0.625, 0.5, 0.625, 0.5, 0.4184, 0.5, 0.5816, 0.5, 0.5816, 0.5, 0.4184, 0.5, 0.375, 0.5, 0.625, 0.5, 0.625, 0.5, 0.375, 0.5, 0.375, 0.5, 0.375, 0.5, 0.375, 0.5, 0.375, 0.5, 0.3944, 0.5, 0.3964, 0.5, 0.3964, 0.5, 0.3944, 0.5, 0.375, 0.75, 0.5285, 0.75, 0.625, 0.75, 0.625, 0.875, 0.375, 0.875, 0.375, 0.75, 0.5008, 0.75, 0.5285, 0.75, 0.375, 0.75, 0.25, 0.75, 0.375, 0.75, 0.375, 0.75, 0.25, 0.75, 0.4184, 0.5, 0.5816, 0.5, 0.625, 0.5, 0.375, 0.5, 0.5816, 0.5, 0.4184, 0.5, 0.375, 0.5, 0.625, 0.5, 0.4184, 0.5, 0.4184, 0.5, 0.375, 0.5, 0.375, 0.5, 0.5816, 0.5, 0.5816, 0.5, 0.625, 0.5, 0.625, 0.5, 0.4184, 0.5, 0.4184, 0.5, 0.4184, 0.5, 0.4184, 0.5, 0.4184, 0.5, 0.4184, 0.5, 0.4184, 0.5, 0.4184, 0.5, 0.5816, 0.5, 0.4184, 0.5, 0.4184, 0.5, 0.5816, 0.5, 0.5816, 0.5, 0.5816, 0.5, 0.5816, 0.5, 0.5816, 0.5, 0.5816, 0.5, 0.5816, 0.5, 0.5816, 0.5, 0.5816, 0.5, 0.5816, 0.5, 0.4184, 0.5, 0.4184, 0.5, 0.5816, 0.5, 0.5816, 0.5, 0.5816, 0.5, 0.5816, 0.5, 0.5816, 0.5, 0.4184, 0.5, 0.5816, 0.5, 0.5816, 0.5, 0.4184, 0.5, 0.4184, 0.5, 0.4184, 0.5, 0.4184, 0.5, 0.4184, 0.5, 0.4184, 0.5, 0.5816, 0.5, 0.5816, 0.5, 0.4184, 0.5, 0.4184, 0.5, 0.4184, 0.5, 0.4184, 0.5, 0.4184, 0.5, 0.4374, 0.5, 0.4374, 0.5, 0.4374, 0.5, 0.4374, 0.5, 0.4184, 0.5, 0.4184, 0.5, 0.4184, 0.5, 0.4184, 0.5, 0.5816, 0.5, 0.4184, 0.5, 0.4184, 0.5, 0.5816, 0.5, 0.5816, 0.5, 0.5816, 0.5, 0.5816, 0.5, 0.5816, 0.5, 0.4184, 0.5, 0.5816, 0.5, 0.5816, 0.5, 0.4184, 0.5, 0.5816, 0.5, 0.5816, 0.5, 0.5816, 0.5, 0.5816, 0.5, 0.5816, 0.5, 0.4184, 0.5, 0.4184, 0.5, 0.5816, 0.5, 0.5816, 0.5, 0.5816, 0.5, 0.5816, 0.5, 0.5816, 0.5, 0.4184, 0.5, 0.5816, 0.5, 0.5816, 0.5, 0.4184, 0.5, 0.5816, 0.5, 0.4184, 0.5, 0.4184, 0.5, 0.5816, 0.5, 0.4184, 0.5, 0.5816, 0.5, 0.5816, 0.5, 0.4184, 0.5, 0.4184, 0.5, 0.4184, 0.5, 0.4184, 0.5, 0.4184, 0.5, 0.5816, 0.5, 0.4184, 0.5, 0.4184, 0.5, 0.5816, 0.5, 0.625, 0.5, 0.375, 0.5, 0.375, 0.5, 0.625, 0.5, 0.375, 0.5, 0.25, 0.5, 0.25, 0.5, 0.375, 0.5, 0.625, 0.5, 0.375, 0.5, 0.375, 0.5, 0.625, 0.5, 0.75, 0.5, 0.625, 0.5, 0.625, 0.5, 0.75, 0.5, 0.375, 0.5, 0.25, 0.5, 0.25, 0.5, 0.375, 0.5, 0.4153, 0.5, 0.4153, 0.5, 0.4153, 0.5, 0.4153, 0.5, 0.375, 0.5, 0.375, 0.5, 0.375, 0.5, 0.375, 0.5, 0.625, 0.5, 0.625, 0.5, 0.625, 0.5, 0.625, 0.5, 0.625, 0.5, 0.375, 0.5, 0.375, 0.5, 0.625, 0.5, 0.625, 0.5, 0.375, 0.5, 0.375, 0.5, 0.625, 0.5, 0.625, 0.5, 0.375, 0.5, 0.375, 0.5, 0.625, 0.5, 0.625, 0.5, 0.75, 0.5, 0.75, 0.5, 0.625, 0.5, 0.375, 0.5, 0.25, 0.5, 0.25, 0.5, 0.375, 0.5, 0.375, 0.5, 0.625, 0.5, 0.625, 0.5, 0.375, 0.5, 0.375, 0.5, 0.25, 0.5, 0.25, 0.5, 0.375, 0.5, 0.75, 0.5, 0.625, 0.5, 0.625, 0.5, 0.75, 0.5, 0.75, 0.5, 0.625, 0.5, 0.625, 0.5, 0.75, 0.5, 0.625, 0.5, 0.375, 0.5, 0.375, 0.5, 0.625, 0.5, 0.75, 0.5, 0.625, 0.5, 0.625, 0.5, 0.75, 0.5, 0.25, 0.5, 0.375, 0.5, 0.375, 0.5, 0.25, 0.5, 0.625, 0.5, 0.375, 0.5, 0.375, 0.5, 0.625, 0.5, 0.625, 0.5, 0.375, 0.5, 0.375, 0.5, 0.625, 0.5, 0.375, 0.5, 0.25, 0.5, 0.25, 0.5, 0.375, 0.5, 0.375, 0.5, 0.25, 0.5, 0.25, 0.5, 0.375, 0.5, 0.75, 0.5, 0.625, 0.5, 0.625, 0.5, 0.75, 0.5, 0.75, 0.5, 0.625, 0.5, 0.625, 0.5, 0.75, 0.5, 0.75, 0.5, 0.625, 0.5, 0.625, 0.5, 0.75, 0.5, 0.375, 0.5, 0.625, 0.5, 0.625, 0.5, 0.375, 0.5, 0.625, 0.5, 0.75, 0.5, 0.75, 0.5, 0.625, 0.5, 0.375, 0.5, 0.25, 0.5, 0.25, 0.5, 0.375, 0.5, 0.25, 0.5, 0.375, 0.5, 0.375, 0.5, 0.25, 0.5, 0.375, 0.5, 0.25, 0.5, 0.25, 0.5, 0.375, 0.5, 0.625, 0.5, 0.625, 0.5, 0.625, 0.5, 0.625, 0.5, 0.625, 0.5, 0.625, 0.5, 0.625, 0.5, 0.625, 0.5, 0.625, 0.5, 0.625, 0.5, 0.625, 0.5, 0.625, 0.5, 0.625, 0.5, 0.625, 0.5, 0.625, 0.5, 0.625, 0.5, 0.5896, 0.4938, 0.4104, 0.4938, 0.4104, 0.4938, 0.5896, 0.4938, 0.5896, 0.4674, 0.5896, 0.4098, 0.625, 0.375, 0.625, 0.5, 0.4104, 0.4098, 0.4104, 0.4674, 0.375, 0.5, 0.375, 0.375, 0.5896, 0.4098, 0.4104, 0.4098, 0.375, 0.375, 0.625, 0.375, 0.4104, 0.4938, 0.5896, 0.4938, 0.625, 0.5, 0.375, 0.5, 0.4104, 0.4674, 0.4104, 0.4938, 0.375, 0.5, 0.375, 0.5, 0.5896, 0.4938, 0.5896, 0.4674, 0.625, 0.5, 0.625, 0.5, 0.549, 0.4378, 0.549, 0.4512, 0.549, 0.4512, 0.549, 0.4378, 0.4104, 0.4098, 0.5896, 0.4098, 0.5896, 0.4098, 0.4104, 0.4098, 0.4104, 0.4674, 0.4104, 0.4098, 0.4104, 0.4098, 0.4104, 0.4674, 0.4104, 0.4938, 0.4104, 0.4674, 0.4104, 0.4674, 0.4104, 0.4938, 0.5896, 0.4098, 0.5896, 0.4674, 0.5896, 0.4674, 0.5896, 0.4098, 0.5896, 0.4674, 0.5896, 0.4938, 0.5896, 0.4938, 0.5896, 0.4674, 0.549, 0.4378, 0.451, 0.4378, 0.4104, 0.4098, 0.5896, 0.4098, 0.549, 0.4512, 0.549, 0.4378, 0.5896, 0.4098, 0.5896, 0.4674, 0.451, 0.4378, 0.451, 0.4512, 0.4104, 0.4674, 0.4104, 0.4098, 0.451, 0.4799, 0.549, 0.4799, 0.5896, 0.4938, 0.4104, 0.4938, 0.451, 0.4512, 0.451, 0.4799, 0.4104, 0.4938, 0.4104, 0.4674, 0.549, 0.4799, 0.549, 0.4512, 0.5896, 0.4674, 0.5896, 0.4938, 0.549, 0.4512, 0.549, 0.4799, 0.451, 0.4799, 0.451, 0.4512, 0.451, 0.4378, 0.549, 0.4378, 0.451, 0.4799, 0.451, 0.4512, 0.451, 0.4512, 0.451, 0.4799, 0.451, 0.4512, 0.451, 0.4378, 0.451, 0.4378, 0.451, 0.4512, 0.451, 0.4378, 0.549, 0.4378, 0.549, 0.4378, 0.451, 0.4378, 0.549, 0.4512, 0.549, 0.4799, 0.549, 0.4799, 0.549, 0.4512, 0.549, 0.4799, 0.451, 0.4799, 0.451, 0.4799, 0.549, 0.4799, 0.5847, 0.5, 0.4153, 0.5, 0.375, 0.5, 0.625, 0.5, 0.4153, 0.5, 0.5847, 0.5, 0.625, 0.5, 0.375, 0.5, 0.4153, 0.5, 0.4153, 0.5, 0.375, 0.5, 0.375, 0.5, 0.5847, 0.5, 0.5847, 0.5, 0.625, 0.5, 0.625, 0.5, 0.5847, 0.5, 0.4153, 0.5, 0.4153, 0.5, 0.5847, 0.5, 0.4153, 0.5, 0.5847, 0.5, 0.5847, 0.5, 0.4153, 0.5, 0.5847, 0.5, 0.5847, 0.5, 0.5847, 0.5, 0.5847, 0.5, 0.5847, 0.5, 0.4153, 0.5, 0.4153, 0.5, 0.5847, 0.5, 0.625, 0.5, 0.75, 0.5, 0.75, 0.75, 0.625, 0.75, 0.5285, 0.75, 0.5008, 0.75, 0.625, 0.75, 0.625, 0.75, 0.75, 0.75, 0.625, 0.75, 0.625, 0.75, 0.75, 0.75, 0.5008, 0.75, 0.505, 0.75, 0.505, 0.75, 0.5008, 0.75, 0.625, 0.75, 0.75, 0.75, 0.75, 0.75, 0.625, 0.75, 0.5008, 0.75, 0.505, 0.75, 0.625, 0.75, 0.625, 0.75, 0.505, 0.75, 0.5049, 0.5, 0.625, 0.5, 0.625, 0.75, 0.625, 0.75, 0.5008, 0.75, 0.5008, 0.75, 0.625, 0.75, 0.625, 0.5, 0.75, 0.5, 0.75, 0.5, 0.625, 0.5, 0.3944, 0.5, 0.5116, 0.5, 0.5049, 0.5, 0.375, 0.5, 0.6014, 0.5, 0.3964, 0.5, 0.375, 0.5, 0.625, 0.5, 0.6034, 0.5, 0.6014, 0.5, 0.625, 0.5, 0.625, 0.5, 0.3964, 0.5, 0.3944, 0.5, 0.375, 0.5, 0.375, 0.5, 0.5116, 0.5, 0.6034, 0.5, 0.625, 0.5, 0.5049, 0.5, 0.6034, 0.5, 0.5116, 0.5, 0.3944, 0.5, 0.3964, 0.5, 0.6014, 0.5, 0.3964, 0.5, 0.6014, 0.5, 0.6014, 0.5, 0.3964, 0.5, 0.6034, 0.5, 0.5116, 0.5, 0.5116, 0.5, 0.6034, 0.5, 0.6014, 0.5, 0.6034, 0.5, 0.6034, 0.5, 0.6014, 0.5, 0.5116, 0.5, 0.3944, 0.5, 0.3944, 0.5, 0.5116, 0.5, 0.4374, 0.5, 0.5626, 0.5, 0.5816, 0.5, 0.4184, 0.5, 0.5626, 0.5, 0.4374, 0.5, 0.4184, 0.5, 0.5816, 0.5, 0.5626, 0.5, 0.5626, 0.5, 0.5816, 0.5, 0.5816, 0.5, 0.4374, 0.5, 0.4374, 0.5, 0.4184, 0.5, 0.4184, 0.5, 0.5626, 0.5, 0.5626, 0.5, 0.5626, 0.5, 0.5626, 0.5, 0.4374, 0.5, 0.5626, 0.5, 0.5626, 0.5, 0.4374, 0.5, 0.5626, 0.5, 0.5626, 0.5, 0.5626, 0.5, 0.5626, 0.5, 0.5626, 0.5, 0.4374, 0.5, 0.4374, 0.5, 0.5626, 0.5, 0.5626, 0.5, 0.4374, 0.5, 0.4374, 0.5, 0.5626, 0.5, 0.5626, 0.5, 0.4374, 0.5, 0.4374, 0.5, 0.5626, 0.5, 0.4374, 0.5, 0.4374, 0.5, 0.4374, 0.5, 0.4374, 0.5, 0.4374, 0.5, 0.5626, 0.5, 0.5626, 0.5, 0.4374, 0.5, 0.4374, 0.5, 0.4374, 0.5, 0.4374, 0.5, 0.4374, 0.5, 0.4374, 0.5, 0.4374, 0.5, 0.4374, 0.5, 0.4374, 0.5, 0.4374, 0.5, 0.5626, 0.5, 0.5626, 0.5, 0.4374, 0.5, 0.5626, 0.5, 0.5626, 0.5, 0.5626, 0.5, 0.5626, 0.5, 0.5626, 0.5, 0.5626, 0.5, 0.5626, 0.5, 0.5626, 0.5, 0.4374, 0.5, 0.5626, 0.5, 0.5626, 0.5, 0.4374, 0.5, 0.5626, 0.5, 0.5626, 0.5, 0.5626, 0.5, 0.5626, 0.5, 0.5626, 0.5, 0.4374, 0.5, 0.4374, 0.5, 0.5626, 0.5, 0.5626, 0.5, 0.4374, 0.5, 0.4374, 0.5, 0.5626, 0.5, 0.5626, 0.5, 0.4374, 0.5, 0.4374, 0.5, 0.5626, 0.5, 0.4374, 0.5, 0.4374, 0.5, 0.4374, 0.5, 0.4374, 0.5, 0.4374, 0.5, 0.5626, 0.5, 0.5626, 0.5, 0.4374, 0.5, 0.625, 0.5, 0.625, 0.5, 0.625, 0.5, 0.625, 0.5, 0.625, 0.5, 0.625, 0.5, 0.625, 0.5, 0.625, 0.5, 0.625, 0.5, 0.625, 0.5, 0.625, 0.5, 0.625, 0.5, 0.625, 0.5, 0.625, 0.5, 0.625, 0.5, 0.625, 0.5, 0.625, 0.5, 0.625, 0.5, 0.625, 0.5, 0.625, 0.5, 0.625, 0.5, 0.625, 0.5, 0.625, 0.5, 0.625, 0.5, 0.625, 0.5, 0.625, 0.5, 0.625, 0.5, 0.625, 0.5, 0.625, 0.5, 0.625, 0.5, 0.625, 0.5, 0.625, 0.5])
me_cube_001.materials.append(mat_material_001)
me_cube_001.use_remesh_preserve_volume = False
me_cube_001.use_remesh_preserve_attributes = False
me_cube_001.use_mirror_vertex_groups = False
me_cube_001.update()

# ---- objects
ob_cube = bpy.data.objects.new('Cube', me_cube)
ob_cube_001 = bpy.data.objects.new('Cube.001', me_cube_001)

# ---- transforms, parenting, visibility, modifiers, constraints
ob_cube.location = (0.0, 0.0, 0.0)
ob_cube.lock_rotations_4d = False
ob_cube.empty_display_type = 'ARROWS'
ob_cube.lineart.crease_threshold = 0.0
ob_cube_001.location = (-33.73, 0.0, 0.0)
ob_cube_001.lock_rotations_4d = False
ob_cube_001.empty_display_type = 'ARROWS'
ob_cube_001.lineart.crease_threshold = 0.0
_m = ob_cube_001.modifiers.new('Mirror', 'MIRROR')
_m.use_clip = True

# ---- collection membership
col_collection.objects.link(ob_cube)
col_collection.objects.link(ob_cube_001)

# ---- scene / render settings (as saved in the file)
scene.frame_start = 1; scene.frame_end = 250; scene.frame_set(1)
scene.render.engine = 'BLENDER_EEVEE_NEXT'
scene.cycles.use_denoising = False
scene.cycles.samples = 128
scene.cycles.sampling_pattern = 'TABULATED_SOBOL'
scene.cycles.use_adaptive_sampling = False
scene.cycles.use_light_tree = False
scene.view_settings.view_transform = 'Filmic'
bpy.context.view_layer.update()

# ---- added for rendering (the .blend has no active camera and no usable light): camera, sun
cam_auto = bpy.data.cameras.new('AutoCamera')
cam_auto.lens = 50.0
cam_auto.sensor_width = 36.0
cam_auto.clip_end = 1000.0
ob_auto_camera = bpy.data.objects.new('AutoCamera', cam_auto)
scene.collection.objects.link(ob_auto_camera)
ob_auto_camera.location = (29.4261, -53.1183, 38.1795)
ob_auto_camera.rotation_euler = (1.09748, -7.21219e-08, 0.694738)
scene.camera = ob_auto_camera
light_auto_sun = bpy.data.lights.new('AutoSun', 'SUN')
light_auto_sun.energy = 3.0
light_auto_sun.angle = 0.0523599
ob_auto_sun = bpy.data.objects.new('AutoSun', light_auto_sun)
scene.collection.objects.link(ob_auto_sun)
ob_auto_sun.rotation_euler = (0.872665, 0.174533, 0.523599)
bpy.context.view_layer.update()
